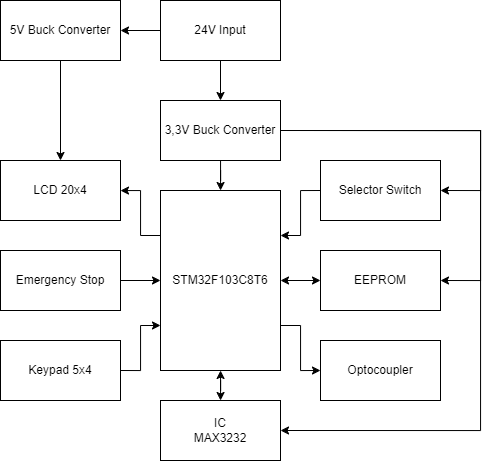

The diagram above was exported from draw.io. Its source (the exported page's mxGraphModel, read from the mxfile embedded in the PNG):
<mxGraphModel dx="1235" dy="731" grid="1" gridSize="10" guides="1" tooltips="1" connect="1" arrows="1" fold="1" page="1" pageScale="1" pageWidth="560" pageHeight="620" math="0" shadow="0">
  <root>
    <mxCell id="0" />
    <mxCell id="1" parent="0" />
    <mxCell id="yGBdMK_aSlS3ko_bMaor-9" style="edgeStyle=orthogonalEdgeStyle;rounded=0;orthogonalLoop=1;jettySize=auto;html=1;exitX=1;exitY=0.5;exitDx=0;exitDy=0;entryX=0;entryY=0.75;entryDx=0;entryDy=0;" parent="1" source="5d6mbjNPnXeSqrQnaQPd-2" target="LiFXck9fxT0t-kmyvIRL-1" edge="1">
      <mxGeometry relative="1" as="geometry" />
    </mxCell>
    <mxCell id="5d6mbjNPnXeSqrQnaQPd-2" value="Keypad 5x4" style="rounded=0;whiteSpace=wrap;html=1;" parent="1" vertex="1">
      <mxGeometry x="40" y="460" width="120" height="60" as="geometry" />
    </mxCell>
    <mxCell id="5d6mbjNPnXeSqrQnaQPd-3" value="LCD 20x4" style="rounded=0;whiteSpace=wrap;html=1;" parent="1" vertex="1">
      <mxGeometry x="40" y="280" width="120" height="60" as="geometry" />
    </mxCell>
    <mxCell id="yGBdMK_aSlS3ko_bMaor-11" style="edgeStyle=orthogonalEdgeStyle;rounded=0;orthogonalLoop=1;jettySize=auto;html=1;exitX=0;exitY=0.5;exitDx=0;exitDy=0;startArrow=classic;startFill=1;" parent="1" source="5d6mbjNPnXeSqrQnaQPd-4" target="LiFXck9fxT0t-kmyvIRL-1" edge="1">
      <mxGeometry relative="1" as="geometry" />
    </mxCell>
    <mxCell id="5d6mbjNPnXeSqrQnaQPd-4" value="EEPROM" style="rounded=0;whiteSpace=wrap;html=1;" parent="1" vertex="1">
      <mxGeometry x="360" y="370" width="120" height="60" as="geometry" />
    </mxCell>
    <mxCell id="yGBdMK_aSlS3ko_bMaor-5" style="edgeStyle=orthogonalEdgeStyle;rounded=0;orthogonalLoop=1;jettySize=auto;html=1;exitX=1;exitY=0.5;exitDx=0;exitDy=0;entryX=0;entryY=0.5;entryDx=0;entryDy=0;" parent="1" source="5d6mbjNPnXeSqrQnaQPd-5" target="LiFXck9fxT0t-kmyvIRL-1" edge="1">
      <mxGeometry relative="1" as="geometry" />
    </mxCell>
    <mxCell id="5d6mbjNPnXeSqrQnaQPd-5" value="Emergency Stop" style="rounded=0;whiteSpace=wrap;html=1;" parent="1" vertex="1">
      <mxGeometry x="40" y="370" width="120" height="60" as="geometry" />
    </mxCell>
    <mxCell id="nMWDSPPbyYn-WyQNxvs2-4" style="edgeStyle=orthogonalEdgeStyle;rounded=0;orthogonalLoop=1;jettySize=auto;html=1;exitX=0;exitY=0.5;exitDx=0;exitDy=0;entryX=1;entryY=0.25;entryDx=0;entryDy=0;" parent="1" source="5d6mbjNPnXeSqrQnaQPd-6" target="LiFXck9fxT0t-kmyvIRL-1" edge="1">
      <mxGeometry relative="1" as="geometry" />
    </mxCell>
    <mxCell id="5d6mbjNPnXeSqrQnaQPd-6" value="Selector Switch" style="rounded=0;whiteSpace=wrap;html=1;" parent="1" vertex="1">
      <mxGeometry x="360" y="280" width="120" height="60" as="geometry" />
    </mxCell>
    <mxCell id="sHpucspBCbgtgdLovmw2-4" value="" style="edgeStyle=orthogonalEdgeStyle;rounded=0;orthogonalLoop=1;jettySize=auto;html=1;" edge="1" parent="1" source="5d6mbjNPnXeSqrQnaQPd-7" target="5d6mbjNPnXeSqrQnaQPd-9">
      <mxGeometry relative="1" as="geometry" />
    </mxCell>
    <mxCell id="sHpucspBCbgtgdLovmw2-5" value="" style="edgeStyle=orthogonalEdgeStyle;rounded=0;orthogonalLoop=1;jettySize=auto;html=1;" edge="1" parent="1" source="5d6mbjNPnXeSqrQnaQPd-7" target="5d6mbjNPnXeSqrQnaQPd-8">
      <mxGeometry relative="1" as="geometry" />
    </mxCell>
    <mxCell id="5d6mbjNPnXeSqrQnaQPd-7" value="24V Input" style="rounded=0;whiteSpace=wrap;html=1;" parent="1" vertex="1">
      <mxGeometry x="200" y="120" width="120" height="60" as="geometry" />
    </mxCell>
    <mxCell id="sHpucspBCbgtgdLovmw2-3" style="edgeStyle=orthogonalEdgeStyle;rounded=0;orthogonalLoop=1;jettySize=auto;html=1;exitX=0.5;exitY=1;exitDx=0;exitDy=0;entryX=0.5;entryY=0;entryDx=0;entryDy=0;" edge="1" parent="1" source="5d6mbjNPnXeSqrQnaQPd-8" target="5d6mbjNPnXeSqrQnaQPd-3">
      <mxGeometry relative="1" as="geometry" />
    </mxCell>
    <mxCell id="5d6mbjNPnXeSqrQnaQPd-8" value="5V Buck Converter" style="rounded=0;whiteSpace=wrap;html=1;" parent="1" vertex="1">
      <mxGeometry x="40" y="120" width="120" height="60" as="geometry" />
    </mxCell>
    <mxCell id="yGBdMK_aSlS3ko_bMaor-3" style="edgeStyle=orthogonalEdgeStyle;rounded=0;orthogonalLoop=1;jettySize=auto;html=1;exitX=1;exitY=0.5;exitDx=0;exitDy=0;entryX=1;entryY=0.5;entryDx=0;entryDy=0;" parent="1" source="5d6mbjNPnXeSqrQnaQPd-9" target="5d6mbjNPnXeSqrQnaQPd-6" edge="1">
      <mxGeometry relative="1" as="geometry">
        <Array as="points">
          <mxPoint x="520" y="250" />
          <mxPoint x="520" y="310" />
        </Array>
      </mxGeometry>
    </mxCell>
    <mxCell id="yGBdMK_aSlS3ko_bMaor-4" style="edgeStyle=orthogonalEdgeStyle;rounded=0;orthogonalLoop=1;jettySize=auto;html=1;exitX=1;exitY=0.5;exitDx=0;exitDy=0;entryX=1;entryY=0.5;entryDx=0;entryDy=0;" parent="1" source="5d6mbjNPnXeSqrQnaQPd-9" target="5d6mbjNPnXeSqrQnaQPd-4" edge="1">
      <mxGeometry relative="1" as="geometry">
        <Array as="points">
          <mxPoint x="520" y="250" />
          <mxPoint x="520" y="400" />
        </Array>
      </mxGeometry>
    </mxCell>
    <mxCell id="gmEPfEZN0GxngWuVh_8m-1" style="edgeStyle=orthogonalEdgeStyle;rounded=0;orthogonalLoop=1;jettySize=auto;html=1;exitX=1;exitY=0.5;exitDx=0;exitDy=0;entryX=1;entryY=0.5;entryDx=0;entryDy=0;" parent="1" source="5d6mbjNPnXeSqrQnaQPd-9" target="DmIL1KqbD3xhQOsdhDd3-1" edge="1">
      <mxGeometry relative="1" as="geometry">
        <Array as="points">
          <mxPoint x="520" y="250" />
          <mxPoint x="520" y="550" />
        </Array>
      </mxGeometry>
    </mxCell>
    <mxCell id="sHpucspBCbgtgdLovmw2-1" value="" style="edgeStyle=orthogonalEdgeStyle;rounded=0;orthogonalLoop=1;jettySize=auto;html=1;" edge="1" parent="1" source="5d6mbjNPnXeSqrQnaQPd-9" target="LiFXck9fxT0t-kmyvIRL-1">
      <mxGeometry relative="1" as="geometry" />
    </mxCell>
    <mxCell id="5d6mbjNPnXeSqrQnaQPd-9" value="3,3V Buck Converter" style="rounded=0;whiteSpace=wrap;html=1;" parent="1" vertex="1">
      <mxGeometry x="200" y="220" width="120" height="60" as="geometry" />
    </mxCell>
    <mxCell id="DmIL1KqbD3xhQOsdhDd3-2" value="" style="edgeStyle=orthogonalEdgeStyle;rounded=0;orthogonalLoop=1;jettySize=auto;html=1;startArrow=classic;startFill=1;" parent="1" source="LiFXck9fxT0t-kmyvIRL-1" target="DmIL1KqbD3xhQOsdhDd3-1" edge="1">
      <mxGeometry relative="1" as="geometry" />
    </mxCell>
    <mxCell id="yGBdMK_aSlS3ko_bMaor-8" style="edgeStyle=orthogonalEdgeStyle;rounded=0;orthogonalLoop=1;jettySize=auto;html=1;exitX=0;exitY=0.25;exitDx=0;exitDy=0;" parent="1" source="LiFXck9fxT0t-kmyvIRL-1" target="5d6mbjNPnXeSqrQnaQPd-3" edge="1">
      <mxGeometry relative="1" as="geometry" />
    </mxCell>
    <mxCell id="yGBdMK_aSlS3ko_bMaor-10" style="edgeStyle=orthogonalEdgeStyle;rounded=0;orthogonalLoop=1;jettySize=auto;html=1;exitX=1;exitY=0.75;exitDx=0;exitDy=0;entryX=0;entryY=0.5;entryDx=0;entryDy=0;" parent="1" source="LiFXck9fxT0t-kmyvIRL-1" target="LiFXck9fxT0t-kmyvIRL-4" edge="1">
      <mxGeometry relative="1" as="geometry" />
    </mxCell>
    <mxCell id="LiFXck9fxT0t-kmyvIRL-1" value="STM32F103C8T6" style="rounded=0;whiteSpace=wrap;html=1;" parent="1" vertex="1">
      <mxGeometry x="200" y="310" width="120" height="180" as="geometry" />
    </mxCell>
    <mxCell id="LiFXck9fxT0t-kmyvIRL-4" value="Optocoupler" style="rounded=0;whiteSpace=wrap;html=1;" parent="1" vertex="1">
      <mxGeometry x="360" y="460" width="120" height="60" as="geometry" />
    </mxCell>
    <mxCell id="DmIL1KqbD3xhQOsdhDd3-1" value="&lt;div&gt;IC&lt;/div&gt;MAX3232" style="rounded=0;whiteSpace=wrap;html=1;" parent="1" vertex="1">
      <mxGeometry x="200" y="520" width="120" height="60" as="geometry" />
    </mxCell>
  </root>
</mxGraphModel>